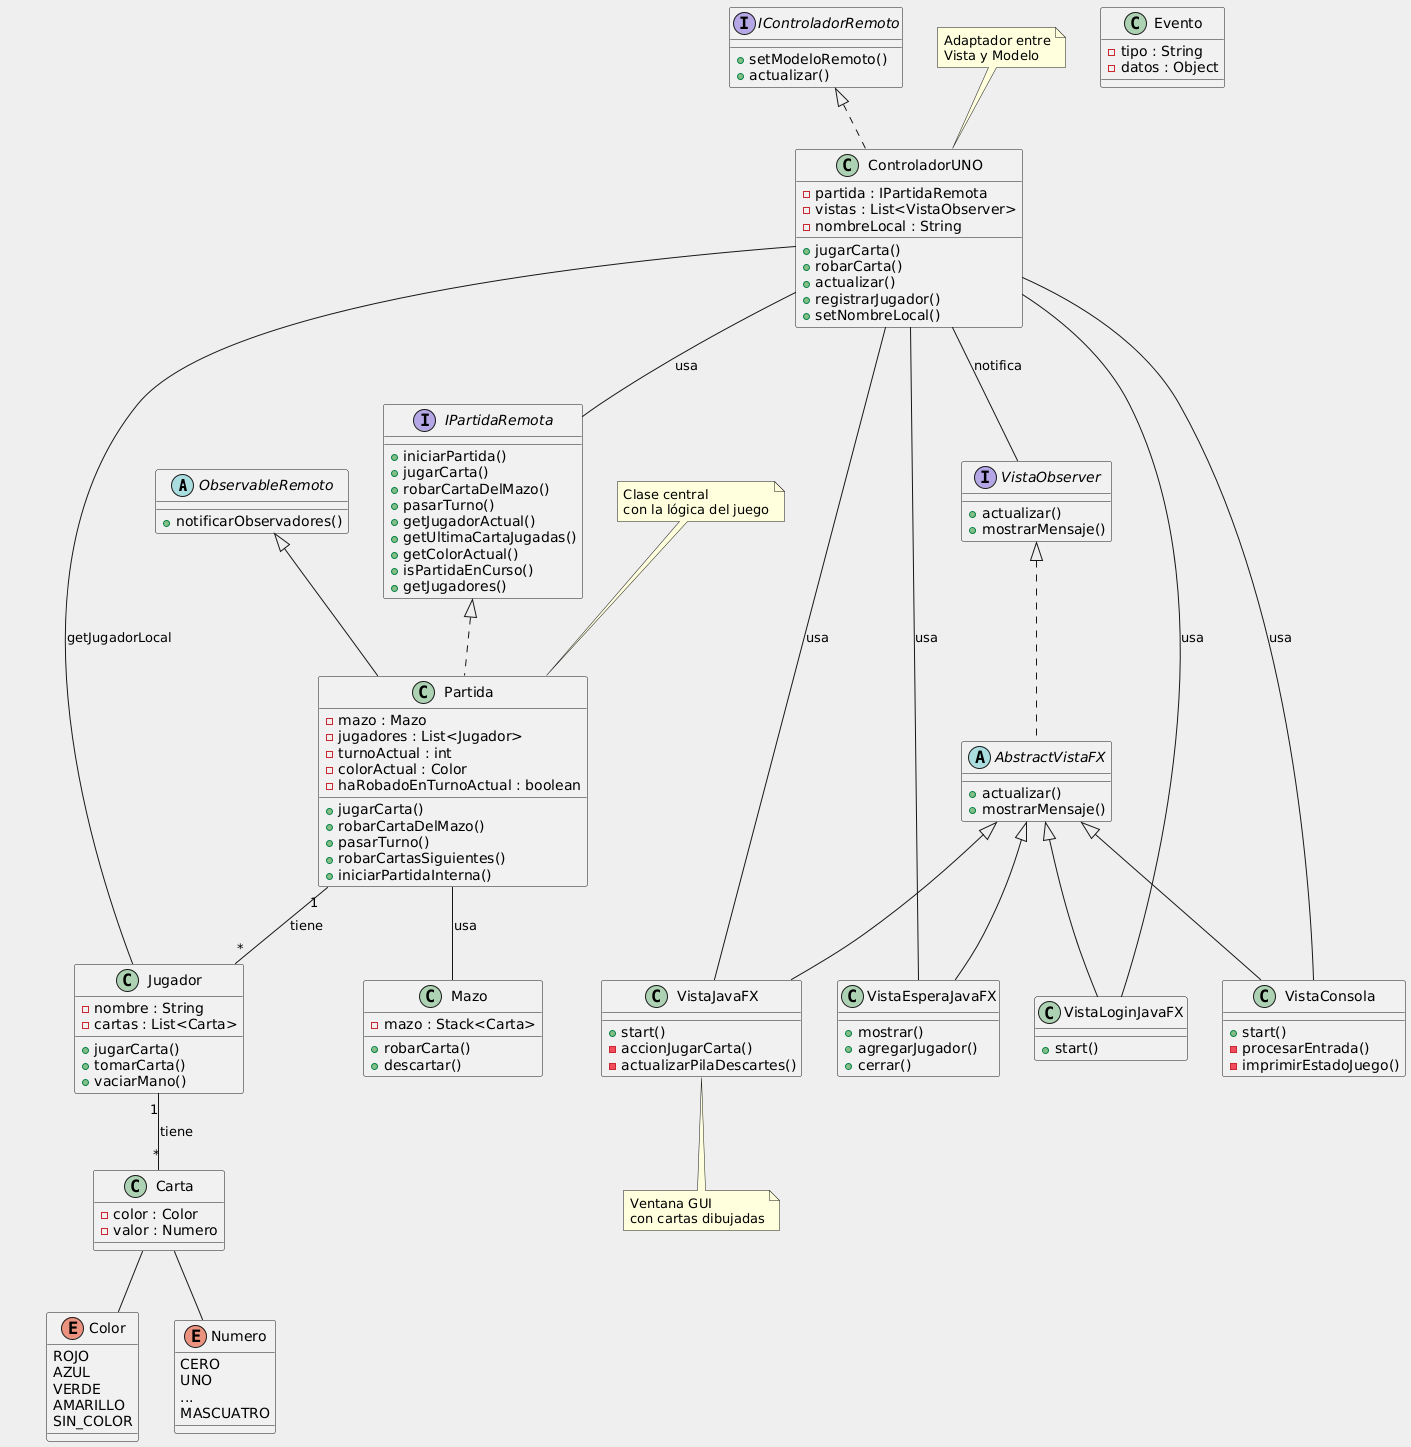

The diagram above was rendered by PlantUML. Its source (embedded in the PNG):
@startuml
' Settings
skinparam backgroundColor #EEE

' Abstract Classes & Interfaces
abstract class ObservableRemoto {
    + notificarObservadores()
}
interface IControladorRemoto {
    + setModeloRemoto()
    + actualizar()
}
interface VistaObserver {
    + actualizar()
    + mostrarMensaje()
}
interface IPartidaRemota {
    + iniciarPartida()
    + jugarCarta()
    + robarCartaDelMazo()
    + pasarTurno()
    + getJugadorActual()
    + getUltimaCartaJugadas()
    + getColorActual()
    + isPartidaEnCurso()
    + getJugadores()
}

' Model Classes
class Partida extends ObservableRemoto implements IPartidaRemota {
    - mazo : Mazo
    - jugadores : List<Jugador>
    - turnoActual : int
    - colorActual : Color
    - haRobadoEnTurnoActual : boolean
    + jugarCarta()
    + robarCartaDelMazo()
    + pasarTurno()
    + robarCartasSiguientes()
    + iniciarPartidaInterna()
}
class Jugador {
    - nombre : String
    - cartas : List<Carta>
    + jugarCarta()
    + tomarCarta()
    + vaciarMano()
}
class Carta {
    - color : Color
    - valor : Numero
}
enum Color {
    ROJO
    AZUL
    VERDE
    AMARILLO
    SIN_COLOR
}
enum Numero {
    CERO
    UNO
    ...
    MASCUATRO
}
class Mazo {
    - mazo : Stack<Carta>
    + robarCarta()
    + descartar()
}
class Evento {
    - tipo : String
    - datos : Object
}

' Controller Class
class ControladorUNO implements IControladorRemoto {
    - partida : IPartidaRemota
    - vistas : List<VistaObserver>
    - nombreLocal : String
    + jugarCarta()
    + robarCarta()
    + actualizar()
    + registrarJugador()
    + setNombreLocal()
}

' View Classes
abstract class AbstractVistaFX implements VistaObserver{
    + actualizar()
    + mostrarMensaje()
}
class VistaJavaFX extends AbstractVistaFX{
    + start()
    - accionJugarCarta()
    - actualizarPilaDescartes()
}
class VistaEsperaJavaFX extends AbstractVistaFX {
    + mostrar()
    + agregarJugador()
    + cerrar()
}
class VistaLoginJavaFX extends AbstractVistaFX {
    + start()
}
class VistaConsola extends AbstractVistaFX {
    + start()
    - procesarEntrada()
    - imprimirEstadoJuego()
}

' Relationships
Partida -- Mazo : usa
Partida "1" -- "*" Jugador : tiene
Jugador "1" -- "*" Carta : tiene
Carta -- Color
Carta -- Numero

ControladorUNO -- IPartidaRemota : usa
ControladorUNO -- VistaObserver : notifica
ControladorUNO -- Jugador : getJugadorLocal

VistaJavaFX -- ControladorUNO : usa
VistaEsperaJavaFX -- ControladorUNO : usa
VistaLoginJavaFX -- ControladorUNO : usa
VistaConsola -- ControladorUNO : usa

note top of Partida: Clase central\ncon la lógica del juego
note top of ControladorUNO: Adaptador entre\nVista y Modelo

note bottom of VistaJavaFX: Ventana GUI\ncon cartas dibujadas

@endum